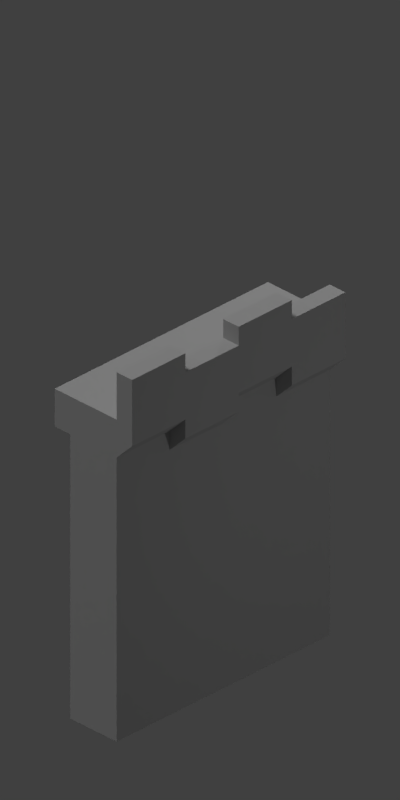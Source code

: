 # Source: castle_pieces.blend  (saved by Blender 2.79.0; exported with 4.5.12 LTS)
import bpy
from mathutils import Matrix  # noqa: F401  (used for matrix-valued properties, if any)

bpy.ops.wm.read_factory_settings(use_empty=True)
scene = bpy.context.scene
scene.name = 'Scene'

# ---- collections
col_collection_1 = bpy.data.collections.new('Collection 1'); scene.collection.children.link(col_collection_1)
col_collection_4 = bpy.data.collections.new('Collection 4'); scene.collection.children.link(col_collection_4)
col_collection_4.hide_render = True
col_collection_4.hide_viewport = True
col_collection_11 = bpy.data.collections.new('Collection 11'); scene.collection.children.link(col_collection_11)
col_collection_11.hide_render = True
col_collection_11.hide_viewport = True
col_collection_12 = bpy.data.collections.new('Collection 12'); scene.collection.children.link(col_collection_12)
col_collection_12.hide_render = True
col_collection_12.hide_viewport = True
col_collection_13 = bpy.data.collections.new('Collection 13'); scene.collection.children.link(col_collection_13)
col_collection_14 = bpy.data.collections.new('Collection 14'); scene.collection.children.link(col_collection_14)
col_collection_14.hide_render = True
col_collection_14.hide_viewport = True

# ---- materials (node trees are filled in below, after node groups)
mat_material = bpy.data.materials.new('Material')
mat_material.alpha_threshold = 0.0
mat_material.use_transparent_shadow = False
mat_material.preview_render_type = 'CUBE'
mat_material.diffuse_color = (0.4869, 0.4869, 0.4869, 1.0)
mat_material.roughness = 0.5
mat_material.specular_intensity = 1.0
mat_material.line_color = (0.0, 0.0, 0.0, 1.0)
mat_material_001 = bpy.data.materials.new('Material.001')
mat_material_001.alpha_threshold = 0.0
mat_material_001.use_transparent_shadow = False
mat_material_001.preview_render_type = 'CUBE'
mat_material_001.diffuse_color = (0.281, 0.1964, 0.06512, 1.0)
mat_material_001.roughness = 0.5
mat_material_001.line_color = (0.0, 0.0, 0.0, 1.0)

# ---- material node trees

# ---- world
world_world = bpy.data.worlds.new('World'); scene.world = world_world
world_world.color = (0.05088, 0.05088, 0.05088)
world_world.use_sun_shadow = False
world_world.sun_shadow_jitter_overblur = 0.0
world_world.cycles.sampling_method = 'MANUAL'

# ---- cameras
cam_camera_007 = bpy.data.cameras.new('Camera.007')
cam_camera_007.clip_end = 100.0
cam_camera_007.lens = 35.0
cam_camera_007.sensor_width = 32.0
cam_camera_007.sensor_height = 18.0
cam_camera_007.ortho_scale = 7.314
cam_camera_007.dof.focus_distance = 0.0
cam_camera_007.dof.aperture_fstop = 128.0
cam_camera_006 = bpy.data.cameras.new('Camera.006')
cam_camera_006.clip_end = 100.0
cam_camera_006.lens = 35.0
cam_camera_006.sensor_width = 32.0
cam_camera_006.sensor_height = 18.0
cam_camera_006.ortho_scale = 7.314
cam_camera_006.dof.focus_distance = 0.0
cam_camera_006.dof.aperture_fstop = 128.0
cam_camera_005 = bpy.data.cameras.new('Camera.005')
cam_camera_005.clip_end = 100.0
cam_camera_005.lens = 35.0
cam_camera_005.sensor_width = 32.0
cam_camera_005.sensor_height = 18.0
cam_camera_005.ortho_scale = 7.314
cam_camera_005.dof.focus_distance = 0.0
cam_camera_005.dof.aperture_fstop = 128.0
cam_camera_004 = bpy.data.cameras.new('Camera.004')
cam_camera_004.clip_end = 100.0
cam_camera_004.lens = 35.0
cam_camera_004.sensor_width = 32.0
cam_camera_004.sensor_height = 18.0
cam_camera_004.ortho_scale = 7.314
cam_camera_004.dof.focus_distance = 0.0
cam_camera_004.dof.aperture_fstop = 128.0
cam_camera_003 = bpy.data.cameras.new('Camera.003')
cam_camera_003.clip_end = 100.0
cam_camera_003.lens = 35.0
cam_camera_003.sensor_width = 32.0
cam_camera_003.sensor_height = 18.0
cam_camera_003.ortho_scale = 7.314
cam_camera_003.dof.focus_distance = 0.0
cam_camera_003.dof.aperture_fstop = 128.0
cam_camera_002 = bpy.data.cameras.new('Camera.002')
cam_camera_002.clip_end = 100.0
cam_camera_002.lens = 35.0
cam_camera_002.sensor_width = 32.0
cam_camera_002.sensor_height = 18.0
cam_camera_002.ortho_scale = 7.314
cam_camera_002.dof.focus_distance = 0.0
cam_camera_002.dof.aperture_fstop = 128.0
cam_camera_001 = bpy.data.cameras.new('Camera.001')
cam_camera_001.clip_end = 100.0
cam_camera_001.lens = 35.0
cam_camera_001.sensor_width = 32.0
cam_camera_001.sensor_height = 18.0
cam_camera_001.ortho_scale = 7.314
cam_camera_001.dof.focus_distance = 0.0
cam_camera_001.dof.aperture_fstop = 128.0
cam_camera = bpy.data.cameras.new('Camera')
cam_camera.type = 'ORTHO'
cam_camera.clip_end = 100.0
cam_camera.lens = 35.0
cam_camera.sensor_width = 32.0
cam_camera.sensor_height = 18.0
cam_camera.ortho_scale = 7.314
cam_camera.dof.focus_distance = 0.0
cam_camera.dof.aperture_fstop = 128.0

# ---- lights
light_sun = bpy.data.lights.new('Sun', 'SUN')
light_sun.transmission_factor = 0.0
light_sun.angle = 0.1993
light_sun.energy = 1.0
light_sun.shadow_buffer_clip_start = 0.5
light_sun.shadow_soft_size = 0.1
light_sun.shadow_cascade_max_distance = 1000.0
light_lamp_003 = bpy.data.lights.new('Lamp.003', 'POINT')
light_lamp_003.transmission_factor = 0.0
light_lamp_003.cutoff_distance = 30.0
light_lamp_003.energy = 100.0
light_lamp_003.shadow_buffer_clip_start = 1.001
light_lamp_003.shadow_soft_size = 0.1
light_lamp_003.shadow_maximum_resolution = 0.006
light_lamp_003.use_absolute_resolution = True
light_lamp_002 = bpy.data.lights.new('Lamp.002', 'POINT')
light_lamp_002.transmission_factor = 0.0
light_lamp_002.cutoff_distance = 30.0
light_lamp_002.energy = 100.0
light_lamp_002.shadow_buffer_clip_start = 1.001
light_lamp_002.shadow_soft_size = 0.1
light_lamp_002.shadow_maximum_resolution = 0.006
light_lamp_002.use_absolute_resolution = True
light_lamp_001 = bpy.data.lights.new('Lamp.001', 'POINT')
light_lamp_001.transmission_factor = 0.0
light_lamp_001.cutoff_distance = 30.0
light_lamp_001.energy = 100.0
light_lamp_001.shadow_buffer_clip_start = 1.001
light_lamp_001.shadow_soft_size = 0.1
light_lamp_001.shadow_maximum_resolution = 0.006
light_lamp_001.use_absolute_resolution = True
light_lamp = bpy.data.lights.new('Lamp', 'POINT')
light_lamp.transmission_factor = 0.0
light_lamp.cutoff_distance = 30.0
light_lamp.energy = 100.0
light_lamp.shadow_buffer_clip_start = 1.001
light_lamp.shadow_soft_size = 0.1
light_lamp.shadow_maximum_resolution = 0.006
light_lamp.use_absolute_resolution = True

# ---- meshes
me_cylinder_004 = bpy.data.meshes.new('Cylinder.004')
me_cylinder_004.from_pydata([(0.199, 0.9959, -0.01558), (0.199, 0.9959, 0.4156), (0.565, 0.8439, -0.01558), (0.565, 0.8439, 0.4156), (0.8449, 0.5635, -0.01558), (0.8449, 0.5635, 0.4156), (0.9962, 0.1973, -0.01558), (0.9962, 0.1973, 0.4156), (0.9959, -0.199, -0.01558), (0.9959, -0.199, 0.4156), (0.8439, -0.565, -0.01558), (0.8439, -0.565, 0.4156), (0.5635, -0.8449, -0.01558), (0.5635, -0.8449, 0.4156), (0.1973, -0.9962, -0.01558), (0.1973, -0.9962, 0.4156), (-0.199, -0.9959, -0.01558), (-0.199, -0.9959, 0.4156), (-0.565, -0.8439, -0.01558), (-0.565, -0.8439, 0.4156), (-0.8449, -0.5635, -0.01558), (-0.8449, -0.5635, 0.4156), (-0.9962, -0.1973, -0.01558), (-0.9962, -0.1973, 0.4156), (-0.9959, 0.199, -0.01558), (-0.9959, 0.199, 0.4156), (-0.8439, 0.565, -0.01558), (-0.8439, 0.565, 0.4156), (-0.5635, 0.8449, -0.01558), (-0.5635, 0.8449, 0.4156), (-0.1973, 0.9962, -0.01558), (-0.1973, 0.9962, 0.4156), (0.1393, 0.6971, 0.4156), (0.3955, 0.5908, 0.4156), (0.5914, 0.3944, 0.4156), (0.6974, 0.1381, 0.4156), (0.6971, -0.1393, 0.4156), (0.5908, -0.3955, 0.4156), (0.3944, -0.5914, 0.4156), (0.1381, -0.6974, 0.4156), (-0.1393, -0.6971, 0.4156), (-0.3955, -0.5908, 0.4156), (-0.5914, -0.3944, 0.4156), (-0.6974, -0.1381, 0.4156), (-0.6971, 0.1393, 0.4156), (-0.5908, 0.3955, 0.4156), (-0.3944, 0.5914, 0.4156), (-0.1381, 0.6974, 0.4156), (0.1393, 0.6971, 0.1348), (0.3955, 0.5908, 0.1348), (0.5914, 0.3944, 0.1348), (0.6974, 0.1381, 0.1348), (0.6971, -0.1393, 0.1348), (0.5908, -0.3955, 0.1348), (0.3944, -0.5914, 0.1348), (0.1381, -0.6974, 0.1348), (-0.1393, -0.6971, 0.1348), (-0.3955, -0.5908, 0.1348), (-0.5914, -0.3944, 0.1348), (-0.6974, -0.1381, 0.1348), (-0.6971, 0.1393, 0.1348), (-0.5908, 0.3955, 0.1348), (-0.3944, 0.5914, 0.1348), (-0.1381, 0.6974, 0.1348), (0.565, 0.8439, 0.4156), (0.199, 0.9959, 0.4156), (0.8449, 0.5635, 0.4156), (0.9962, 0.1973, 0.4156), (0.9959, -0.199, 0.4156), (0.8439, -0.565, 0.4156), (0.5635, -0.8449, 0.4156), (-0.9959, 0.199, 0.4156), (-0.9962, -0.1973, 0.4156), (-0.8439, 0.565, 0.4156), (-0.5635, 0.8449, 0.4156), (-0.1973, 0.9962, 0.4156), (0.3955, 0.5908, 0.4156), (0.1393, 0.6971, 0.4156), (0.5914, 0.3944, 0.4156), (0.6974, 0.1381, 0.4156), (0.6971, -0.1393, 0.4156), (0.5908, -0.3955, 0.4156), (0.3944, -0.5914, 0.4156), (-0.6971, 0.1393, 0.4156), (-0.6974, -0.1381, 0.4156), (-0.5908, 0.3955, 0.4156), (-0.3944, 0.5914, 0.4156), (-0.1381, 0.6974, 0.4156), (0.1973, -0.9962, 0.414), (0.5635, -0.8449, 0.414), (0.1381, -0.6974, 0.414), (0.3944, -0.5914, 0.414), (0.8449, 0.5635, 0.4173), (0.565, 0.8439, 0.4173), (0.9962, 0.1973, 0.4173), (0.9959, -0.199, 0.4173), (-0.5635, 0.8449, 0.4173), (-0.8439, 0.565, 0.4173), (-0.1973, 0.9962, 0.4173), (0.5914, 0.3944, 0.4173), (0.3955, 0.5908, 0.4173), (0.6974, 0.1381, 0.4173), (0.6971, -0.1393, 0.4173), (-0.3944, 0.5914, 0.4173), (-0.5908, 0.3955, 0.4173), (-0.1381, 0.6974, 0.4173)], [], [(0, 1, 3, 2), (2, 3, 5, 4), (4, 5, 7, 6), (6, 7, 9, 8), (8, 9, 11, 10), (10, 11, 13, 12), (12, 13, 15, 14), (14, 15, 17, 16), (16, 17, 19, 18), (18, 19, 21, 20), (20, 21, 23, 22), (22, 23, 25, 24), (24, 25, 27, 26), (26, 27, 29, 28), (9, 7, 67, 68), (28, 29, 31, 30), (30, 31, 1, 0), (44, 43, 59, 60), (23, 43, 84, 72), (17, 15, 39, 40), (46, 47, 87, 86), (1, 31, 75, 65), (13, 11, 69, 70), (23, 21, 42, 43), (45, 46, 86, 85), (37, 38, 82, 81), (19, 17, 40, 41), (27, 25, 71, 73), (3, 1, 65, 64), (38, 39, 90, 91), (38, 13, 70, 82), (44, 45, 85, 83), (21, 19, 41, 42), (37, 36, 52, 53), (45, 44, 60, 61), (38, 37, 53, 54), (46, 45, 61, 62), (39, 38, 54, 55), (47, 46, 62, 63), (40, 39, 55, 56), (33, 32, 48, 49), (32, 47, 63, 48), (41, 40, 56, 57), (34, 33, 49, 50), (42, 41, 57, 58), (35, 34, 50, 51), (43, 42, 58, 59), (36, 35, 51, 52), (67, 66, 92, 94), (75, 74, 96, 98), (73, 71, 83, 85), (64, 65, 77, 76), (70, 69, 81, 82), (65, 75, 87, 77), (66, 64, 93, 92), (87, 75, 98, 105), (74, 73, 97, 96), (71, 72, 84, 83), (69, 68, 80, 81), (32, 33, 76, 77), (47, 32, 77, 87), (29, 27, 73, 74), (33, 34, 78, 76), (5, 3, 64, 66), (25, 23, 72, 71), (34, 35, 79, 78), (35, 36, 80, 79), (11, 9, 68, 69), (31, 29, 74, 75), (43, 44, 83, 84), (36, 37, 81, 80), (7, 5, 66, 67), (88, 89, 91, 90), (39, 15, 88, 90), (15, 13, 89, 88), (13, 38, 91, 89), (98, 96, 103, 105), (94, 92, 99, 101), (95, 94, 101, 102), (96, 97, 104, 103), (92, 93, 100, 99), (68, 67, 94, 95), (80, 68, 95, 102), (85, 86, 103, 104), (76, 78, 99, 100), (73, 85, 104, 97), (86, 87, 105, 103), (78, 79, 101, 99), (79, 80, 102, 101), (64, 76, 100, 93)])
me_cylinder_004.use_remesh_preserve_volume = False
me_cylinder_004.use_remesh_preserve_attributes = False
me_cylinder_004.use_mirror_vertex_groups = False
me_cylinder_004.update()
me_cube_005 = bpy.data.meshes.new('Cube.005')
me_cube_005.from_pydata([(1.0, 0.3, 0.0), (1.0, -0.3, 0.0), (-1.0, -0.3, 0.0), (-1.0, 0.3, 0.0), (1.0, 0.3, 3.0), (1.0, -0.3, 3.0), (-1.0, -0.3, 3.0), (-1.0, 0.3, 3.0), (0.6, 0.3, 0.0), (-0.6, 0.3, 0.0), (0.6, -0.3, 0.0), (-0.6, -0.3, 0.0), (0.6, 0.3, 3.0), (-0.6, 0.3, 3.0), (0.6, -0.3, 3.0), (-0.6, -0.3, 3.0), (1.0, 0.3, 2.1), (1.0, -0.3, 2.1), (-1.0, -0.3, 2.1), (-1.0, 0.3, 2.1), (0.6, 0.3, 2.1), (-0.6, 0.3, 2.1), (0.6, -0.3, 2.1), (-0.6, -0.3, 2.1), (0.5, -0.21, 2.0), (0.5, 0.21, 2.0), (-0.5, -0.21, 2.0), (-0.5, 0.21, 2.0), (0.5, -0.21, 0.0), (-0.5, -0.21, 0.0), (0.5, 0.21, 0.0), (-0.5, 0.21, 0.0), (0.5, 0.39, 0.0), (0.6, 0.39, 0.0), (0.6, -0.39, 0.0), (0.5, -0.39, 0.0), (0.6, -0.39, 2.1), (-0.6, -0.39, 2.1), (-0.6, -0.39, 0.0), (0.6, 0.39, 2.1), (-0.6, 0.39, 0.0), (-0.6, 0.39, 2.1), (0.5, -0.39, 2.0), (-0.5, -0.39, 2.0), (-0.5, -0.39, 0.0), (0.5, 0.39, 2.0), (-0.5, 0.39, 0.0), (-0.5, 0.39, 2.0)], [], [(9, 11, 2, 3), (13, 7, 6, 15), (16, 4, 5, 17), (23, 15, 6, 18), (18, 6, 7, 19), (21, 9, 3, 19), (16, 0, 8, 20), (10, 22, 36, 34), (17, 5, 14, 22), (22, 14, 15, 23), (4, 12, 14, 5), (12, 13, 15, 14), (0, 1, 10, 8), (27, 31, 46, 47), (8, 10, 28, 30), (1, 17, 22, 10), (12, 20, 21, 13), (4, 16, 20, 12), (13, 21, 19, 7), (2, 18, 19, 3), (11, 23, 18, 2), (0, 16, 17, 1), (25, 30, 28, 24), (25, 24, 26, 27), (27, 26, 29, 31), (22, 23, 37, 36), (11, 9, 31, 29), (11, 29, 44, 38), (30, 25, 45, 32), (8, 30, 32, 33), (34, 36, 42, 35), (40, 41, 47, 46), (41, 39, 45, 47), (36, 37, 43, 42), (37, 38, 44, 43), (39, 33, 32, 45), (28, 10, 34, 35), (26, 24, 42, 43), (23, 11, 38, 37), (21, 20, 39, 41), (25, 27, 47, 45), (24, 28, 35, 42), (20, 8, 33, 39), (29, 26, 43, 44), (31, 9, 40, 46), (9, 21, 41, 40)])
me_cube_005.materials.append(mat_material)
me_cube_005.use_remesh_preserve_volume = False
me_cube_005.use_remesh_preserve_attributes = False
me_cube_005.use_mirror_vertex_groups = False
me_cube_005.update()
me_cube_006 = bpy.data.meshes.new('Cube.006')
me_cube_006.from_pydata([(0.5, -0.126, 2.0), (0.5, 0.126, 2.0), (-0.5, -0.126, 2.0), (-0.5, 0.126, 2.0), (0.5, -0.126, 0.0), (-0.5, -0.126, 0.0), (0.5, 0.126, 0.0), (-0.5, 0.126, 0.0)], [], [(1, 0, 4, 6), (1, 3, 2, 0), (3, 7, 5, 2), (6, 4, 5, 7), (4, 0, 2, 5), (1, 6, 7, 3)])
me_cube_006.materials.append(mat_material_001)
me_cube_006.use_remesh_preserve_volume = False
me_cube_006.use_remesh_preserve_attributes = False
me_cube_006.use_mirror_vertex_groups = False
me_cube_006.update()
me_cube_004 = bpy.data.meshes.new('Cube.004')
me_cube_004.from_pydata([(-1.0, -0.5, 0.2), (-1.0, -0.5, 0.4), (-1.0, 0.5, 0.0), (-1.0, 0.5, 0.4), (1.0, -0.5, 0.2), (1.0, -0.5, 0.4), (1.0, 0.5, 0.0), (1.0, 0.5, 0.4), (-1.0, -0.3, 0.0), (-1.0, -0.3, 0.4), (1.0, -0.3, 0.0), (1.0, -0.3, 0.4), (-1.0, -0.5, 0.7), (1.0, -0.5, 0.7), (-1.0, -0.3, 0.7), (1.0, -0.3, 0.7), (0.5, 0.5, 0.0), (0.0, 0.5, 0.0), (-0.5, 0.5, 0.0), (-0.5, 0.5, 0.4), (0.0, 0.5, 0.4), (0.5, 0.5, 0.4), (-0.5, -0.5, 0.2), (0.0, -0.5, 0.2), (0.5, -0.5, 0.2), (0.5, -0.5, 0.4), (0.0, -0.5, 0.4), (-0.5, -0.5, 0.4), (-0.5, -0.3, 0.4), (0.0, -0.3, 0.4), (0.5, -0.3, 0.4), (0.5, -0.3, 0.0), (0.0, -0.3, 0.0), (-0.5, -0.3, 0.0), (0.5, -0.5, 0.7), (0.0, -0.5, 0.7), (-0.5, -0.5, 0.7), (-0.5, -0.3, 0.7), (0.0, -0.3, 0.7), (0.5, -0.3, 0.7), (-0.5, -0.5, 0.9), (-1.0, -0.5, 0.9), (-1.0, -0.3, 0.9), (0.5, -0.5, 0.9), (0.0, -0.5, 0.9), (-0.5, -0.3, 0.9), (0.0, -0.3, 0.9), (0.5, -0.3, 0.9), (0.5, -0.5, 0.0), (1.0, -0.5, 0.0), (1.0, -0.3, -0.2), (-0.5, -0.5, 0.0), (0.0, -0.5, 0.0), (0.5, -0.3, -0.2), (0.0, -0.3, -0.2), (-0.5, -0.3, -0.2)], [], [(8, 9, 3, 2), (16, 21, 7, 6), (10, 11, 5, 4), (22, 27, 1, 0), (10, 4, 49, 50), (25, 5, 13, 34), (19, 3, 9, 28), (16, 6, 10, 31), (6, 7, 11, 10), (0, 1, 9, 8), (14, 12, 41, 42), (28, 9, 14, 37), (5, 11, 15, 13), (9, 1, 12, 14), (11, 30, 39, 15), (30, 29, 38, 39), (29, 28, 37, 38), (15, 39, 34, 13), (34, 39, 47, 43), (38, 37, 36, 35), (2, 18, 33, 8), (18, 17, 32, 33), (17, 16, 31, 32), (7, 21, 30, 11), (21, 20, 29, 30), (20, 19, 28, 29), (1, 27, 36, 12), (27, 26, 35, 36), (26, 25, 34, 35), (8, 33, 22, 0), (24, 31, 53, 48), (32, 31, 24, 23), (4, 5, 25, 24), (24, 25, 26, 23), (23, 26, 27, 22), (2, 3, 19, 18), (18, 19, 20, 17), (17, 20, 21, 16), (45, 42, 41, 40), (47, 46, 44, 43), (39, 38, 46, 47), (37, 14, 42, 45), (35, 34, 43, 44), (38, 35, 44, 46), (12, 36, 40, 41), (36, 37, 45, 40), (53, 50, 49, 48), (55, 54, 52, 51), (22, 33, 55, 51), (33, 32, 54, 55), (4, 24, 48, 49), (31, 10, 50, 53), (32, 23, 52, 54), (23, 22, 51, 52)])
me_cube_004.materials.append(mat_material)
me_cube_004.use_remesh_preserve_volume = False
me_cube_004.use_remesh_preserve_attributes = False
me_cube_004.use_mirror_vertex_groups = False
me_cube_004.update()
me_cube_003 = bpy.data.meshes.new('Cube.003')
me_cube_003.from_pydata([(-1.0, -1.0, 0.0), (-1.3, -1.3, 0.5), (-1.0, 1.0, 0.0), (-1.3, 1.3, 0.5), (1.0, -1.0, 0.0), (1.3, -1.3, 0.5), (1.0, 1.0, 0.0), (1.3, 1.3, 0.5), (-1.3, -1.3, 1.1), (-1.3, 1.3, 1.1), (1.3, 1.3, 1.1), (1.3, -1.3, 1.1), (-1.04, -1.04, 1.1), (-1.04, 1.04, 1.1), (1.04, 1.04, 1.1), (1.04, -1.04, 1.1), (-1.0, 0.5, 0.0), (-1.0, 0.0, 0.0), (-1.0, -0.5, 0.0), (-1.3, -0.65, 0.5), (-1.3, 0.0, 0.5), (-1.3, 0.65, 0.5), (1.0, -0.5, 0.0), (1.0, 0.0, 0.0), (1.0, 0.5, 0.0), (1.3, 0.65, 0.5), (1.3, 0.0, 0.5), (1.3, -0.65, 0.5), (-1.3, -0.65, 1.1), (-1.3, 0.0, 1.1), (-1.3, 0.65, 1.1), (1.3, 0.65, 1.1), (1.3, 0.0, 1.1), (1.3, -0.65, 1.1), (-1.04, -0.52, 1.1), (-1.04, 5.96e-08, 1.1), (-1.04, 0.52, 1.1), (1.04, 0.52, 1.1), (1.04, -5.96e-08, 1.1), (1.04, -0.52, 1.1), (0.5, 1.0, 0.0), (0.0, 1.0, 0.0), (-0.5, 1.0, 0.0), (-0.65, 1.3, 0.5), (0.0, 1.3, 0.5), (0.65, 1.3, 0.5), (-0.5, -1.0, 0.0), (0.0, -1.0, 0.0), (0.5, -1.0, 0.0), (0.65, -1.3, 0.5), (0.0, -1.3, 0.5), (-0.65, -1.3, 0.5), (-0.65, 1.3, 1.1), (0.0, 1.3, 1.1), (0.65, 1.3, 1.1), (0.65, -1.3, 1.1), (0.0, -1.3, 1.1), (-0.65, -1.3, 1.1), (-0.52, 1.04, 1.1), (5.96e-08, 1.04, 1.1), (0.52, 1.04, 1.1), (0.52, -1.04, 1.1), (-5.96e-08, -1.04, 1.1), (-0.52, -1.04, 1.1), (1.3, -0.65, 0.2), (1.0, 1.0, -0.3), (1.3, 1.3, 0.2), (0.65, 1.3, 0.2), (-1.0, 1.0, -0.3), (-1.3, 1.3, 0.2), (-1.3, 0.65, 0.2), (-1.3, -1.3, 0.2), (-1.0, -1.0, -0.3), (0.5, 0.5, 0.0), (0.0, 0.5, 0.0), (-0.5, 0.5, 0.0), (0.5, 0.0, 0.0), (0.0, 0.0, 0.0), (-0.5, 0.0, 0.0), (0.5, -0.5, 0.0), (0.0, -0.5, 0.0), (-0.5, -0.5, 0.0), (-1.3, 0.65, 1.5), (-1.3, 1.3, 1.5), (0.65, 1.3, 1.5), (1.3, 1.3, 1.5), (1.3, -0.65, 1.5), (1.3, -1.3, 1.5), (-0.65, -1.3, 1.5), (-1.3, -1.3, 1.5), (-1.04, 0.52, 1.5), (-1.04, 1.04, 1.5), (0.52, 1.04, 1.5), (1.04, 1.04, 1.5), (1.04, -0.52, 1.5), (1.04, -1.04, 1.5), (-0.52, -1.04, 1.5), (-1.04, -1.04, 1.5), (-1.3, -0.65, 1.5), (1.3, 0.65, 1.5), (-1.04, -0.52, 1.5), (1.04, 0.52, 1.5), (-0.65, 1.3, 1.5), (0.65, -1.3, 1.5), (-0.52, 1.04, 1.5), (0.52, -1.04, 1.5), (-1.04, 0.52, 0.6), (-1.04, 1.04, 0.6), (0.52, 1.04, 0.6), (1.04, 1.04, 0.6), (1.04, -0.52, 0.6), (1.04, -1.04, 0.6), (-0.52, -1.04, 0.6), (-1.04, -1.04, 0.6), (-1.04, -0.52, 0.6), (-1.04, 5.96e-08, 0.6), (1.04, 0.52, 0.6), (1.04, -5.96e-08, 0.6), (0.52, 0.52, 0.6), (0.52, -2.98e-08, 0.6), (0.52, -0.52, 0.6), (-0.52, 1.04, 0.6), (5.96e-08, 1.04, 0.6), (0.52, -1.04, 0.6), (-5.96e-08, -1.04, 0.6), (-0.52, 0.52, 0.6), (5.96e-08, 0.52, 0.6), (-0.52, 2.98e-08, 0.6), (5.96e-08, 0.0, 0.6), (-0.52, -0.52, 0.6), (5.96e-08, -0.52, 0.6), (1.3, -1.3, 0.2), (1.0, -1.0, -0.3), (-0.65, -1.3, 0.2), (-1.0, 0.5, -0.3), (-1.0, 0.0, -0.3), (-1.0, -0.5, -0.3), (-1.3, -0.65, 0.2), (-1.3, 0.0, 0.2), (1.0, -0.5, -0.3), (1.0, 0.0, -0.3), (1.0, 0.5, -0.3), (1.3, 0.65, 0.2), (1.3, 0.0, 0.2), (0.5, 1.0, -0.3), (0.0, 1.0, -0.3), (-0.5, 1.0, -0.3), (-0.65, 1.3, 0.2), (0.0, 1.3, 0.2), (-0.5, -1.0, -0.3), (0.0, -1.0, -0.3), (0.5, -1.0, -0.3), (0.65, -1.3, 0.2), (0.0, -1.3, 0.2)], [], [(44, 41, 145, 148), (42, 43, 147, 146), (23, 24, 141, 140), (5, 4, 132, 131), (79, 22, 4, 48), (25, 7, 10, 31), (30, 36, 90, 82), (19, 1, 8, 28), (49, 5, 11, 55), (43, 3, 9, 52), (39, 38, 117, 110), (12, 34, 100, 97), (63, 12, 97, 96), (15, 61, 105, 95), (61, 55, 103, 105), (33, 32, 38, 39), (32, 31, 37, 38), (14, 60, 108, 109), (59, 58, 121, 122), (38, 37, 116, 117), (3, 21, 30, 9), (21, 20, 29, 30), (20, 19, 28, 29), (33, 39, 94, 86), (30, 29, 35, 36), (29, 28, 34, 35), (5, 27, 33, 11), (27, 26, 32, 33), (26, 25, 31, 32), (40, 6, 24, 73), (73, 24, 23, 76), (76, 23, 22, 79), (6, 7, 25, 24), (6, 40, 144, 65), (23, 26, 27, 22), (0, 1, 19, 18), (46, 51, 133, 149), (17, 20, 21, 16), (17, 78, 81, 18), (78, 77, 80, 81), (77, 76, 79, 80), (16, 75, 78, 17), (75, 74, 77, 78), (74, 73, 76, 77), (2, 42, 75, 16), (42, 41, 74, 75), (41, 40, 73, 74), (58, 13, 107, 121), (13, 36, 106, 107), (37, 14, 109, 116), (36, 35, 115, 106), (63, 62, 124, 112), (35, 34, 114, 115), (62, 61, 123, 124), (34, 12, 113, 114), (12, 63, 112, 113), (8, 57, 88, 89), (54, 53, 59, 60), (53, 52, 58, 59), (39, 15, 95, 94), (57, 56, 62, 63), (56, 55, 61, 62), (61, 15, 111, 123), (60, 59, 122, 108), (15, 39, 110, 111), (7, 45, 54, 10), (45, 44, 53, 54), (44, 43, 52, 53), (1, 51, 57, 8), (51, 50, 56, 57), (50, 49, 55, 56), (18, 81, 46, 0), (81, 80, 47, 46), (80, 79, 48, 47), (4, 5, 49, 48), (27, 5, 131, 64), (47, 50, 51, 46), (2, 3, 43, 42), (16, 21, 70, 134), (41, 44, 45, 40), (98, 89, 97, 100), (103, 87, 95, 105), (102, 83, 91, 104), (99, 85, 93, 101), (87, 86, 94, 95), (83, 82, 90, 91), (85, 84, 92, 93), (89, 88, 96, 97), (55, 11, 87, 103), (37, 31, 99, 101), (54, 60, 92, 84), (28, 8, 89, 98), (34, 28, 98, 100), (9, 30, 82, 83), (14, 37, 101, 93), (58, 52, 102, 104), (13, 58, 104, 91), (36, 13, 91, 90), (10, 54, 84, 85), (57, 63, 96, 88), (31, 10, 85, 99), (60, 14, 93, 92), (52, 9, 83, 102), (11, 33, 86, 87), (129, 114, 113, 112), (121, 107, 106, 125), (125, 106, 115, 127), (127, 115, 114, 129), (117, 119, 120, 110), (119, 128, 130, 120), (128, 127, 129, 130), (116, 118, 119, 117), (118, 126, 128, 119), (126, 125, 127, 128), (109, 108, 118, 116), (108, 122, 126, 118), (122, 121, 125, 126), (110, 120, 123, 111), (120, 130, 124, 123), (130, 129, 112, 124), (134, 70, 69, 68), (144, 67, 66, 65), (139, 64, 131, 132), (149, 133, 71, 72), (141, 142, 143, 140), (136, 137, 138, 135), (151, 152, 153, 150), (146, 147, 148, 145), (41, 42, 146, 145), (51, 1, 71, 133), (25, 26, 143, 142), (40, 45, 67, 144), (43, 44, 148, 147), (1, 0, 72, 71), (2, 16, 134, 68), (0, 46, 149, 72), (21, 3, 69, 70), (24, 25, 142, 141), (3, 2, 68, 69), (17, 18, 136, 135), (47, 48, 151, 150), (26, 23, 140, 143), (22, 27, 64, 139), (45, 7, 66, 67), (19, 20, 138, 137), (49, 50, 153, 152), (18, 19, 137, 136), (7, 6, 65, 66), (48, 49, 152, 151), (20, 17, 135, 138), (4, 22, 139, 132), (50, 47, 150, 153)])
me_cube_003.use_remesh_preserve_volume = False
me_cube_003.use_remesh_preserve_attributes = False
me_cube_003.use_mirror_vertex_groups = False
me_cube_003.update()
me_cube_002 = bpy.data.meshes.new('Cube.002')
me_cube_002.from_pydata([(-1.0, -1.0, 0.0), (-1.0, -1.0, 4.0), (-1.0, 1.0, 0.0), (-1.0, 1.0, 4.0), (1.0, -1.0, 0.0), (1.0, -1.0, 4.0), (1.0, 1.0, 0.0), (1.0, 1.0, 4.0)], [], [(0, 1, 3, 2), (2, 3, 7, 6), (6, 7, 5, 4), (4, 5, 1, 0), (2, 6, 4, 0), (7, 3, 1, 5)])
me_cube_002.use_remesh_preserve_volume = False
me_cube_002.use_remesh_preserve_attributes = False
me_cube_002.use_mirror_vertex_groups = False
me_cube_002.update()
me_cube_011 = bpy.data.meshes.new('Cube.011')
me_cube_011.from_pydata([(1.0, 0.3, 0.0), (1.0, -0.3, 0.0), (-1.0, -0.3, 0.0), (-1.0, 0.3, 0.0), (1.0, 0.3, 0.2), (1.0, -0.3, 0.2), (-1.0, -0.3, 0.2), (-1.0, 0.3, 0.2)], [], [(0, 1, 2, 3), (4, 7, 6, 5), (0, 4, 5, 1), (1, 5, 6, 2), (2, 6, 7, 3), (4, 0, 3, 7)])
me_cube_011.materials.append(mat_material)
me_cube_011.use_remesh_preserve_volume = False
me_cube_011.use_remesh_preserve_attributes = False
me_cube_011.use_mirror_vertex_groups = False
me_cube_011.update()
me_cube_010 = bpy.data.meshes.new('Cube.010')
me_cube_010.from_pydata([(1.0, 0.3, 0.0), (1.0, -0.3, 0.0), (-1.0, -0.3, 0.0), (-1.0, 0.3, 0.0), (1.0, 0.3, 1.6), (1.0, -0.3, 1.6), (-1.0, -0.3, 1.6), (-1.0, 0.3, 1.6), (0.6, 0.3, 0.0), (0.2, 0.3, 0.0), (-0.2, 0.3, 0.0), (-0.6, 0.3, 0.0), (0.6, -0.3, 0.0), (0.2, -0.3, 0.0), (-0.2, -0.3, 0.0), (-0.6, -0.3, 0.0), (0.6, 0.3, 1.6), (0.2, 0.3, 1.6), (-0.2, 0.3, 1.6), (-0.6, 0.3, 1.6), (0.6, -0.3, 1.6), (0.2, -0.3, 1.6), (-0.2, -0.3, 1.6), (-0.6, -0.3, 1.6), (1.0, 0.18, 0.0), (1.0, 0.06, 0.0), (1.0, -0.06, 0.0), (1.0, -0.18, 0.0), (-1.0, -0.18, 0.0), (-1.0, -0.06, 0.0), (-1.0, 0.06, 0.0), (-1.0, 0.18, 0.0), (1.0, 0.18, 1.6), (1.0, 0.06, 1.6), (1.0, -0.06, 1.6), (1.0, -0.18, 1.6), (-1.0, -0.18, 1.6), (-1.0, -0.06, 1.6), (-1.0, 0.06, 1.6), (-1.0, 0.18, 1.6), (0.6, 0.18, 1.6), (0.6, 0.06, 1.6), (0.6, -0.06, 1.6), (0.6, -0.18, 1.6), (0.2, 0.18, 1.6), (0.2, 0.06, 1.6), (0.2, -0.06, 1.6), (0.2, -0.18, 1.6), (-0.2, 0.18, 1.6), (-0.2, 0.06, 1.6), (-0.2, -0.06, 1.6), (-0.2, -0.18, 1.6), (-0.6, 0.18, 1.6), (-0.6, 0.06, 1.6), (-0.6, -0.06, 1.6), (-0.6, -0.18, 1.6), (0.6, -0.18, 0.0), (0.6, -0.06, 0.0), (0.6, 0.06, 0.0), (0.6, 0.18, 0.0), (0.2, -0.18, 0.0), (0.2, -0.06, 0.0), (0.2, 0.06, 0.0), (0.2, 0.18, 0.0), (-0.2, -0.18, 0.0), (-0.2, -0.06, 0.0), (-0.2, 0.06, 0.0), (-0.2, 0.18, 0.0), (-0.6, -0.18, 0.0), (-0.6, -0.06, 0.0), (-0.6, 0.06, 0.0), (-0.6, 0.18, 0.0), (1.0, -0.18, 1.9), (1.0, -0.3, 1.9), (-0.6, 0.3, 1.9), (-1.0, 0.3, 1.9), (-0.6, -0.3, 1.9), (-1.0, -0.3, 1.9), (-1.0, 0.18, 1.9), (1.0, 0.3, 1.9), (0.6, 0.3, 1.9), (0.2, 0.3, 1.9), (-0.2, 0.3, 1.9), (0.6, -0.3, 1.9), (0.2, -0.3, 1.9), (-0.2, -0.3, 1.9), (0.6, -0.18, 1.9), (0.2, -0.18, 1.9), (-0.2, -0.18, 1.9), (-0.6, -0.18, 1.9), (1.0, 0.18, 1.9), (1.0, 0.06, 1.9), (1.0, -0.06, 1.9), (-1.0, -0.18, 1.9), (-1.0, -0.06, 1.9), (-1.0, 0.06, 1.9), (0.6, 0.18, 1.9), (0.6, 0.06, 1.9), (0.6, -0.06, 1.9), (0.2, 0.18, 1.9), (0.2, 0.06, 1.9), (0.2, -0.06, 1.9), (-0.2, 0.18, 1.9), (-0.2, 0.06, 1.9), (-0.2, -0.06, 1.9), (-0.6, 0.18, 1.9), (-0.6, 0.06, 1.9), (-0.6, -0.06, 1.9), (-1.0, -0.18, 1.8), (-1.0, -0.06, 1.8), (-1.0, 0.06, 1.8), (-1.0, 0.18, 1.8), (0.6, 0.18, 1.8), (0.6, 0.06, 1.8), (0.6, -0.06, 1.8), (0.6, -0.18, 1.8), (0.2, 0.18, 1.8), (0.2, 0.06, 1.8), (0.2, -0.06, 1.8), (0.2, -0.18, 1.8), (-0.2, 0.18, 1.8), (-0.2, 0.06, 1.8), (-0.2, -0.06, 1.8), (-0.2, -0.18, 1.8), (-0.6, 0.18, 1.8), (-0.6, 0.06, 1.8), (-0.6, -0.06, 1.8), (-0.6, -0.18, 1.8)], [], [(68, 15, 2, 28), (7, 39, 78, 75), (27, 35, 5, 1), (15, 23, 6, 2), (31, 39, 7, 3), (19, 11, 3, 7), (4, 0, 8, 16), (16, 8, 9, 17), (17, 9, 10, 18), (18, 10, 11, 19), (1, 5, 20, 12), (12, 20, 21, 13), (13, 21, 22, 14), (14, 22, 23, 15), (20, 5, 73, 83), (43, 47, 21, 20), (44, 17, 81, 99), (51, 55, 23, 22), (27, 1, 12, 56), (56, 12, 13, 60), (60, 13, 14, 64), (64, 14, 15, 68), (10, 67, 71, 11), (67, 66, 70, 71), (66, 65, 69, 70), (65, 64, 68, 69), (9, 63, 67, 10), (63, 62, 66, 67), (62, 61, 65, 66), (61, 60, 64, 65), (8, 59, 63, 9), (59, 58, 62, 63), (58, 57, 61, 62), (57, 56, 60, 61), (0, 24, 59, 8), (24, 25, 58, 59), (25, 26, 57, 58), (26, 27, 56, 57), (18, 19, 52, 48), (38, 53, 125, 110), (49, 53, 54, 50), (42, 46, 118, 114), (21, 47, 87, 84), (44, 48, 49, 45), (6, 23, 76, 77), (46, 50, 51, 47), (16, 17, 44, 40), (50, 54, 126, 122), (41, 45, 46, 42), (52, 39, 111, 124), (43, 20, 83, 86), (32, 40, 41, 33), (19, 7, 75, 74), (34, 42, 43, 35), (2, 6, 36, 28), (28, 36, 37, 29), (29, 37, 38, 30), (30, 38, 39, 31), (0, 4, 32, 24), (24, 32, 33, 25), (25, 33, 34, 26), (26, 34, 35, 27), (17, 18, 82, 81), (45, 41, 113, 117), (41, 42, 98, 97), (44, 45, 117, 116), (11, 71, 31, 3), (71, 70, 30, 31), (70, 69, 29, 30), (69, 68, 28, 29), (89, 93, 77, 76), (72, 86, 83, 73), (87, 88, 85, 84), (81, 82, 102, 99), (100, 103, 104, 101), (79, 80, 96, 90), (91, 97, 98, 92), (74, 75, 78, 105), (106, 95, 94, 107), (51, 22, 85, 88), (39, 52, 105, 78), (32, 4, 79, 90), (23, 55, 89, 76), (53, 38, 95, 106), (46, 45, 100, 101), (22, 21, 84, 85), (40, 32, 90, 96), (37, 54, 107, 94), (33, 41, 97, 91), (34, 33, 91, 92), (55, 36, 93, 89), (18, 48, 102, 82), (42, 34, 92, 98), (35, 43, 86, 72), (36, 6, 77, 93), (49, 50, 104, 103), (38, 37, 94, 95), (48, 44, 99, 102), (52, 19, 74, 105), (45, 49, 103, 100), (16, 40, 96, 80), (4, 16, 80, 79), (50, 46, 101, 104), (54, 53, 106, 107), (47, 51, 88, 87), (5, 35, 72, 73), (120, 124, 125, 121), (122, 126, 127, 123), (112, 116, 117, 113), (114, 118, 119, 115), (124, 111, 110, 125), (126, 109, 108, 127), (39, 38, 110, 111), (55, 51, 123, 127), (46, 47, 119, 118), (47, 43, 115, 119), (54, 37, 109, 126), (36, 55, 127, 108), (41, 40, 112, 113), (49, 48, 120, 121), (43, 42, 114, 115), (51, 50, 122, 123), (48, 52, 124, 120), (40, 44, 116, 112), (37, 36, 108, 109), (53, 49, 121, 125)])
me_cube_010.materials.append(mat_material)
me_cube_010.use_remesh_preserve_volume = False
me_cube_010.use_remesh_preserve_attributes = False
me_cube_010.use_mirror_vertex_groups = False
me_cube_010.update()
me_cube_009 = bpy.data.meshes.new('Cube.009')
me_cube_009.from_pydata([(1.0, 0.3, 0.0), (1.0, -0.3, 0.0), (-1.0, -0.3, 0.0), (-1.0, 0.3, 0.0), (1.0, 0.3, 2.7), (1.0, -0.3, 2.7), (-1.0, -0.3, 2.7), (-1.0, 0.3, 2.7), (0.6, 0.3, 0.0), (0.2, 0.3, 0.0), (-0.2, 0.3, 0.0), (-0.6, 0.3, 0.0), (0.6, -0.3, 0.0), (0.2, -0.3, 0.0), (-0.2, -0.3, 0.0), (-0.6, -0.3, 0.0), (0.6, 0.3, 2.7), (0.2, 0.3, 2.7), (-0.2, 0.3, 2.7), (-0.6, 0.3, 2.7), (0.6, -0.3, 2.7), (0.2, -0.3, 2.7), (-0.2, -0.3, 2.7), (-0.6, -0.3, 2.7), (1.0, 0.18, 0.0), (1.0, 0.06, 0.0), (1.0, -0.06, 0.0), (1.0, -0.18, 0.0), (-1.0, -0.18, 0.0), (-1.0, -0.06, 0.0), (-1.0, 0.06, 0.0), (-1.0, 0.18, 0.0), (1.0, 0.18, 2.7), (1.0, 0.06, 2.7), (1.0, -0.06, 2.7), (1.0, -0.18, 2.7), (-1.0, -0.18, 2.7), (-1.0, -0.06, 2.7), (-1.0, 0.06, 2.7), (-1.0, 0.18, 2.7), (0.6, 0.18, 2.7), (0.6, 0.06, 2.7), (0.6, -0.06, 2.7), (0.6, -0.18, 2.7), (0.2, 0.18, 2.7), (0.2, 0.06, 2.7), (0.2, -0.06, 2.7), (0.2, -0.18, 2.7), (-0.2, 0.18, 2.7), (-0.2, 0.06, 2.7), (-0.2, -0.06, 2.7), (-0.2, -0.18, 2.7), (-0.6, 0.18, 2.7), (-0.6, 0.06, 2.7), (-0.6, -0.06, 2.7), (-0.6, -0.18, 2.7), (0.6, -0.18, 0.0), (0.6, -0.06, 0.0), (0.6, 0.06, 0.0), (0.6, 0.18, 0.0), (0.2, -0.18, 0.0), (0.2, -0.06, 0.0), (0.2, 0.06, 0.0), (0.2, 0.18, 0.0), (-0.2, -0.18, 0.0), (-0.2, -0.06, 0.0), (-0.2, 0.06, 0.0), (-0.2, 0.18, 0.0), (-0.6, -0.18, 0.0), (-0.6, -0.06, 0.0), (-0.6, 0.06, 0.0), (-0.6, 0.18, 0.0), (1.0, -0.18, 3.0), (1.0, -0.3, 3.0), (-0.6, 0.3, 3.0), (-1.0, 0.3, 3.0), (-0.6, -0.3, 3.0), (-1.0, -0.3, 3.0), (-1.0, 0.18, 3.0), (1.0, 0.3, 3.0), (0.6, 0.3, 3.0), (0.2, 0.3, 3.0), (-0.2, 0.3, 3.0), (0.6, -0.3, 3.0), (0.2, -0.3, 3.0), (-0.2, -0.3, 3.0), (0.6, -0.18, 3.0), (0.2, -0.18, 3.0), (-0.2, -0.18, 3.0), (-0.6, -0.18, 3.0), (1.0, 0.18, 3.0), (1.0, 0.06, 3.0), (1.0, -0.06, 3.0), (-1.0, -0.18, 3.0), (-1.0, -0.06, 3.0), (-1.0, 0.06, 3.0), (0.6, 0.18, 3.0), (0.6, 0.06, 3.0), (0.6, -0.06, 3.0), (0.2, 0.18, 3.0), (0.2, 0.06, 3.0), (0.2, -0.06, 3.0), (-0.2, 0.18, 3.0), (-0.2, 0.06, 3.0), (-0.2, -0.06, 3.0), (-0.6, 0.18, 3.0), (-0.6, 0.06, 3.0), (-0.6, -0.06, 3.0), (-1.0, -0.18, 2.9), (-1.0, -0.06, 2.9), (-1.0, 0.06, 2.9), (-1.0, 0.18, 2.9), (0.6, 0.18, 2.9), (0.6, 0.06, 2.9), (0.6, -0.06, 2.9), (0.6, -0.18, 2.9), (0.2, 0.18, 2.9), (0.2, 0.06, 2.9), (0.2, -0.06, 2.9), (0.2, -0.18, 2.9), (-0.2, 0.18, 2.9), (-0.2, 0.06, 2.9), (-0.2, -0.06, 2.9), (-0.2, -0.18, 2.9), (-0.6, 0.18, 2.9), (-0.6, 0.06, 2.9), (-0.6, -0.06, 2.9), (-0.6, -0.18, 2.9)], [], [(68, 15, 2, 28), (7, 39, 78, 75), (27, 35, 5, 1), (15, 23, 6, 2), (31, 39, 7, 3), (19, 11, 3, 7), (4, 0, 8, 16), (16, 8, 9, 17), (17, 9, 10, 18), (18, 10, 11, 19), (1, 5, 20, 12), (12, 20, 21, 13), (13, 21, 22, 14), (14, 22, 23, 15), (20, 5, 73, 83), (43, 47, 21, 20), (44, 17, 81, 99), (51, 55, 23, 22), (27, 1, 12, 56), (56, 12, 13, 60), (60, 13, 14, 64), (64, 14, 15, 68), (10, 67, 71, 11), (67, 66, 70, 71), (66, 65, 69, 70), (65, 64, 68, 69), (9, 63, 67, 10), (63, 62, 66, 67), (62, 61, 65, 66), (61, 60, 64, 65), (8, 59, 63, 9), (59, 58, 62, 63), (58, 57, 61, 62), (57, 56, 60, 61), (0, 24, 59, 8), (24, 25, 58, 59), (25, 26, 57, 58), (26, 27, 56, 57), (18, 19, 52, 48), (38, 53, 125, 110), (49, 53, 54, 50), (42, 46, 118, 114), (21, 47, 87, 84), (44, 48, 49, 45), (6, 23, 76, 77), (46, 50, 51, 47), (16, 17, 44, 40), (50, 54, 126, 122), (41, 45, 46, 42), (52, 39, 111, 124), (43, 20, 83, 86), (32, 40, 41, 33), (19, 7, 75, 74), (34, 42, 43, 35), (2, 6, 36, 28), (28, 36, 37, 29), (29, 37, 38, 30), (30, 38, 39, 31), (0, 4, 32, 24), (24, 32, 33, 25), (25, 33, 34, 26), (26, 34, 35, 27), (17, 18, 82, 81), (45, 41, 113, 117), (41, 42, 98, 97), (44, 45, 117, 116), (11, 71, 31, 3), (71, 70, 30, 31), (70, 69, 29, 30), (69, 68, 28, 29), (89, 93, 77, 76), (72, 86, 83, 73), (87, 88, 85, 84), (81, 82, 102, 99), (100, 103, 104, 101), (79, 80, 96, 90), (91, 97, 98, 92), (74, 75, 78, 105), (106, 95, 94, 107), (51, 22, 85, 88), (39, 52, 105, 78), (32, 4, 79, 90), (23, 55, 89, 76), (53, 38, 95, 106), (46, 45, 100, 101), (22, 21, 84, 85), (40, 32, 90, 96), (37, 54, 107, 94), (33, 41, 97, 91), (34, 33, 91, 92), (55, 36, 93, 89), (18, 48, 102, 82), (42, 34, 92, 98), (35, 43, 86, 72), (36, 6, 77, 93), (49, 50, 104, 103), (38, 37, 94, 95), (48, 44, 99, 102), (52, 19, 74, 105), (45, 49, 103, 100), (16, 40, 96, 80), (4, 16, 80, 79), (50, 46, 101, 104), (54, 53, 106, 107), (47, 51, 88, 87), (5, 35, 72, 73), (120, 124, 125, 121), (122, 126, 127, 123), (112, 116, 117, 113), (114, 118, 119, 115), (124, 111, 110, 125), (126, 109, 108, 127), (39, 38, 110, 111), (55, 51, 123, 127), (46, 47, 119, 118), (47, 43, 115, 119), (54, 37, 109, 126), (36, 55, 127, 108), (41, 40, 112, 113), (49, 48, 120, 121), (43, 42, 114, 115), (51, 50, 122, 123), (48, 52, 124, 120), (40, 44, 116, 112), (37, 36, 108, 109), (53, 49, 121, 125)])
me_cube_009.materials.append(mat_material)
me_cube_009.use_remesh_preserve_volume = False
me_cube_009.use_remesh_preserve_attributes = False
me_cube_009.use_mirror_vertex_groups = False
me_cube_009.update()
me_cube_008 = bpy.data.meshes.new('Cube.008')
me_cube_008.from_pydata([(1.0, 0.3, 0.0), (1.0, -0.3, 0.0), (-1.0, -0.3, 0.0), (-1.0, 0.3, 0.0), (1.0, 0.3, 3.0), (1.0, -0.3, 3.0), (-1.0, -0.3, 3.0), (-1.0, 0.3, 3.0)], [], [(0, 1, 2, 3), (4, 7, 6, 5), (0, 4, 5, 1), (1, 5, 6, 2), (2, 6, 7, 3), (4, 0, 3, 7)])
me_cube_008.materials.append(mat_material)
me_cube_008.use_remesh_preserve_volume = False
me_cube_008.use_remesh_preserve_attributes = False
me_cube_008.use_mirror_vertex_groups = False
me_cube_008.update()
me_cube_007 = bpy.data.meshes.new('Cube.007')
me_cube_007.from_pydata([(-1.0, -0.5, 0.2), (-1.0, -0.5, 0.4), (-1.0, 0.5, 0.0), (-1.0, 0.5, 0.4), (1.0, -0.5, 0.2), (1.0, -0.5, 0.4), (1.0, 0.5, 0.0), (1.0, 0.5, 0.4), (-1.0, -0.3, 0.0), (-1.0, -0.3, 0.4), (1.0, -0.3, 0.0), (1.0, -0.3, 0.4), (-1.0, -0.5, 0.7), (1.0, -0.5, 0.7), (-1.0, -0.3, 0.7), (1.0, -0.3, 0.7), (0.5, 0.5, 0.0), (0.0, 0.5, 0.0), (-0.5, 0.5, 0.0), (-0.5, 0.5, 0.4), (0.0, 0.5, 0.4), (0.5, 0.5, 0.4), (-0.5, -0.5, 0.2), (0.0, -0.5, 0.2), (0.5, -0.5, 0.2), (0.5, -0.5, 0.4), (0.0, -0.5, 0.4), (-0.5, -0.5, 0.4), (-0.5, -0.3, 0.4), (0.0, -0.3, 0.4), (0.5, -0.3, 0.4), (0.5, -0.3, 0.0), (0.0, -0.3, 0.0), (-0.5, -0.3, 0.0), (0.5, -0.5, 0.7), (0.0, -0.5, 0.7), (-0.5, -0.5, 0.7), (-0.5, -0.3, 0.7), (0.0, -0.3, 0.7), (0.5, -0.3, 0.7), (-0.5, -0.5, 0.9), (-1.0, -0.5, 0.9), (-1.0, -0.3, 0.9), (0.5, -0.5, 0.9), (0.0, -0.5, 0.9), (-0.5, -0.3, 0.9), (0.0, -0.3, 0.9), (0.5, -0.3, 0.9), (0.5, -0.5, 0.0), (1.0, -0.5, 0.0), (1.0, -0.3, -0.2), (-0.5, -0.5, 0.0), (0.0, -0.5, 0.0), (0.5, -0.3, -0.2), (0.0, -0.3, -0.2), (-0.5, -0.3, -0.2)], [], [(8, 9, 3, 2), (16, 21, 7, 6), (10, 11, 5, 4), (22, 27, 1, 0), (10, 4, 49, 50), (25, 5, 13, 34), (19, 3, 9, 28), (16, 6, 10, 31), (6, 7, 11, 10), (0, 1, 9, 8), (14, 12, 41, 42), (28, 9, 14, 37), (5, 11, 15, 13), (9, 1, 12, 14), (11, 30, 39, 15), (30, 29, 38, 39), (29, 28, 37, 38), (15, 39, 34, 13), (34, 39, 47, 43), (38, 37, 36, 35), (2, 18, 33, 8), (18, 17, 32, 33), (17, 16, 31, 32), (7, 21, 30, 11), (21, 20, 29, 30), (20, 19, 28, 29), (1, 27, 36, 12), (27, 26, 35, 36), (26, 25, 34, 35), (8, 33, 22, 0), (24, 31, 53, 48), (32, 31, 24, 23), (4, 5, 25, 24), (24, 25, 26, 23), (23, 26, 27, 22), (2, 3, 19, 18), (18, 19, 20, 17), (17, 20, 21, 16), (45, 42, 41, 40), (47, 46, 44, 43), (39, 38, 46, 47), (37, 14, 42, 45), (35, 34, 43, 44), (38, 35, 44, 46), (12, 36, 40, 41), (36, 37, 45, 40), (53, 50, 49, 48), (55, 54, 52, 51), (22, 33, 55, 51), (33, 32, 54, 55), (4, 24, 48, 49), (31, 10, 50, 53), (32, 23, 52, 54), (23, 22, 51, 52)])
me_cube_007.materials.append(mat_material)
me_cube_007.use_remesh_preserve_volume = False
me_cube_007.use_remesh_preserve_attributes = False
me_cube_007.use_mirror_vertex_groups = False
me_cube_007.update()
me_cube = bpy.data.meshes.new('Cube')
me_cube.from_pydata([(1.0, 0.3, 0.0), (1.0, -0.3, 0.0), (-1.0, -0.3, 0.0), (-1.0, 0.3, 0.0), (1.0, 0.3, 0.6), (1.0, -0.3, 0.6), (-1.0, -0.3, 0.6), (-1.0, 0.3, 0.6), (0.6, 0.3, 0.0), (0.2, 0.3, 0.0), (-0.2, 0.3, 0.0), (-0.6, 0.3, 0.0), (0.6, -0.3, 0.0), (0.2, -0.3, 0.0), (-0.2, -0.3, 0.0), (-0.6, -0.3, 0.0), (0.6, 0.3, 0.6), (0.2, 0.3, 0.6), (-0.2, 0.3, 0.6), (-0.6, 0.3, 0.6), (0.6, -0.3, 0.6), (0.2, -0.3, 0.6), (-0.2, -0.3, 0.6), (-0.6, -0.3, 0.6), (1.0, 0.18, 0.0), (1.0, 0.06, 0.0), (1.0, -0.06, 0.0), (1.0, -0.18, 0.0), (-1.0, -0.18, 0.0), (-1.0, -0.06, 0.0), (-1.0, 0.06, 0.0), (-1.0, 0.18, 0.0), (1.0, 0.18, 0.6), (1.0, 0.06, 0.6), (1.0, -0.06, 0.6), (1.0, -0.18, 0.6), (-1.0, -0.18, 0.6), (-1.0, -0.06, 0.6), (-1.0, 0.06, 0.6), (-1.0, 0.18, 0.6), (0.6, 0.18, 0.6), (0.6, 0.06, 0.6), (0.6, -0.06, 0.6), (0.6, -0.18, 0.6), (0.2, 0.18, 0.6), (0.2, 0.06, 0.6), (0.2, -0.06, 0.6), (0.2, -0.18, 0.6), (-0.2, 0.18, 0.6), (-0.2, 0.06, 0.6), (-0.2, -0.06, 0.6), (-0.2, -0.18, 0.6), (-0.6, 0.18, 0.6), (-0.6, 0.06, 0.6), (-0.6, -0.06, 0.6), (-0.6, -0.18, 0.6), (0.6, -0.18, 0.0), (0.6, -0.06, 0.0), (0.6, 0.06, 0.0), (0.6, 0.18, 0.0), (0.2, -0.18, 0.0), (0.2, -0.06, 0.0), (0.2, 0.06, 0.0), (0.2, 0.18, 0.0), (-0.2, -0.18, 0.0), (-0.2, -0.06, 0.0), (-0.2, 0.06, 0.0), (-0.2, 0.18, 0.0), (-0.6, -0.18, 0.0), (-0.6, -0.06, 0.0), (-0.6, 0.06, 0.0), (-0.6, 0.18, 0.0), (1.0, -0.18, 0.9), (1.0, -0.3, 0.9), (-0.6, 0.3, 0.9), (-1.0, 0.3, 0.9), (-0.6, -0.3, 0.9), (-1.0, -0.3, 0.9), (-1.0, 0.18, 0.9), (1.0, 0.3, 0.9), (0.6, 0.3, 0.9), (0.2, 0.3, 0.9), (-0.2, 0.3, 0.9), (0.6, -0.3, 0.9), (0.2, -0.3, 0.9), (-0.2, -0.3, 0.9), (0.6, -0.18, 0.9), (0.2, -0.18, 0.9), (-0.2, -0.18, 0.9), (-0.6, -0.18, 0.9), (1.0, 0.18, 0.9), (1.0, 0.06, 0.9), (1.0, -0.06, 0.9), (-1.0, -0.18, 0.9), (-1.0, -0.06, 0.9), (-1.0, 0.06, 0.9), (0.6, 0.18, 0.9), (0.6, 0.06, 0.9), (0.6, -0.06, 0.9), (0.2, 0.18, 0.9), (0.2, 0.06, 0.9), (0.2, -0.06, 0.9), (-0.2, 0.18, 0.9), (-0.2, 0.06, 0.9), (-0.2, -0.06, 0.9), (-0.6, 0.18, 0.9), (-0.6, 0.06, 0.9), (-0.6, -0.06, 0.9), (-1.0, -0.18, 0.8), (-1.0, -0.06, 0.8), (-1.0, 0.06, 0.8), (-1.0, 0.18, 0.8), (0.6, 0.18, 0.8), (0.6, 0.06, 0.8), (0.6, -0.06, 0.8), (0.6, -0.18, 0.8), (0.2, 0.18, 0.8), (0.2, 0.06, 0.8), (0.2, -0.06, 0.8), (0.2, -0.18, 0.8), (-0.2, 0.18, 0.8), (-0.2, 0.06, 0.8), (-0.2, -0.06, 0.8), (-0.2, -0.18, 0.8), (-0.6, 0.18, 0.8), (-0.6, 0.06, 0.8), (-0.6, -0.06, 0.8), (-0.6, -0.18, 0.8)], [], [(68, 15, 2, 28), (7, 39, 78, 75), (27, 35, 5, 1), (15, 23, 6, 2), (31, 39, 7, 3), (19, 11, 3, 7), (4, 0, 8, 16), (16, 8, 9, 17), (17, 9, 10, 18), (18, 10, 11, 19), (1, 5, 20, 12), (12, 20, 21, 13), (13, 21, 22, 14), (14, 22, 23, 15), (20, 5, 73, 83), (43, 47, 21, 20), (44, 17, 81, 99), (51, 55, 23, 22), (27, 1, 12, 56), (56, 12, 13, 60), (60, 13, 14, 64), (64, 14, 15, 68), (10, 67, 71, 11), (67, 66, 70, 71), (66, 65, 69, 70), (65, 64, 68, 69), (9, 63, 67, 10), (63, 62, 66, 67), (62, 61, 65, 66), (61, 60, 64, 65), (8, 59, 63, 9), (59, 58, 62, 63), (58, 57, 61, 62), (57, 56, 60, 61), (0, 24, 59, 8), (24, 25, 58, 59), (25, 26, 57, 58), (26, 27, 56, 57), (18, 19, 52, 48), (38, 53, 125, 110), (49, 53, 54, 50), (42, 46, 118, 114), (21, 47, 87, 84), (44, 48, 49, 45), (6, 23, 76, 77), (46, 50, 51, 47), (16, 17, 44, 40), (50, 54, 126, 122), (41, 45, 46, 42), (52, 39, 111, 124), (43, 20, 83, 86), (32, 40, 41, 33), (19, 7, 75, 74), (34, 42, 43, 35), (2, 6, 36, 28), (28, 36, 37, 29), (29, 37, 38, 30), (30, 38, 39, 31), (0, 4, 32, 24), (24, 32, 33, 25), (25, 33, 34, 26), (26, 34, 35, 27), (17, 18, 82, 81), (45, 41, 113, 117), (41, 42, 98, 97), (44, 45, 117, 116), (11, 71, 31, 3), (71, 70, 30, 31), (70, 69, 29, 30), (69, 68, 28, 29), (89, 93, 77, 76), (72, 86, 83, 73), (87, 88, 85, 84), (81, 82, 102, 99), (100, 103, 104, 101), (79, 80, 96, 90), (91, 97, 98, 92), (74, 75, 78, 105), (106, 95, 94, 107), (51, 22, 85, 88), (39, 52, 105, 78), (32, 4, 79, 90), (23, 55, 89, 76), (53, 38, 95, 106), (46, 45, 100, 101), (22, 21, 84, 85), (40, 32, 90, 96), (37, 54, 107, 94), (33, 41, 97, 91), (34, 33, 91, 92), (55, 36, 93, 89), (18, 48, 102, 82), (42, 34, 92, 98), (35, 43, 86, 72), (36, 6, 77, 93), (49, 50, 104, 103), (38, 37, 94, 95), (48, 44, 99, 102), (52, 19, 74, 105), (45, 49, 103, 100), (16, 40, 96, 80), (4, 16, 80, 79), (50, 46, 101, 104), (54, 53, 106, 107), (47, 51, 88, 87), (5, 35, 72, 73), (120, 124, 125, 121), (122, 126, 127, 123), (112, 116, 117, 113), (114, 118, 119, 115), (124, 111, 110, 125), (126, 109, 108, 127), (39, 38, 110, 111), (55, 51, 123, 127), (46, 47, 119, 118), (47, 43, 115, 119), (54, 37, 109, 126), (36, 55, 127, 108), (41, 40, 112, 113), (49, 48, 120, 121), (43, 42, 114, 115), (51, 50, 122, 123), (48, 52, 124, 120), (40, 44, 116, 112), (37, 36, 108, 109), (53, 49, 121, 125)])
me_cube.materials.append(mat_material)
me_cube.use_remesh_preserve_volume = False
me_cube.use_remesh_preserve_attributes = False
me_cube.use_mirror_vertex_groups = False
me_cube.update()
me_cylinder_002 = bpy.data.meshes.new('Cylinder.002')
me_cylinder_002.from_pydata([(0.0, 1.0, 0.0), (-1.081e-08, 1.29, 0.5), (0.3827, 0.9239, 0.0), (0.4937, 1.192, 0.5), (0.7071, 0.7071, 0.0), (0.9122, 0.9122, 0.5), (0.9239, 0.3827, 0.0), (1.192, 0.4937, 0.5), (1.0, -4.371e-08, 0.0), (1.29, -5.963e-08, 0.5), (0.9239, -0.3827, 0.0), (1.192, -0.4937, 0.5), (0.7071, -0.7071, 0.0), (0.9122, -0.9122, 0.5), (0.3827, -0.9239, 0.0), (0.4937, -1.192, 0.5), (1.51e-07, -1.0, 0.0), (1.84e-07, -1.29, 0.5), (-0.3827, -0.9239, 0.0), (-0.4937, -1.192, 0.5), (-0.7071, -0.7071, 0.0), (-0.9122, -0.9122, 0.5), (-0.9239, -0.3827, 0.0), (-1.192, -0.4937, 0.5), (-1.0, 1.192e-08, 0.0), (-1.29, 1.214e-08, 0.5), (-0.9239, 0.3827, 0.0), (-1.192, 0.4937, 0.5), (-0.7071, 0.7071, 0.0), (-0.9122, 0.9122, 0.5), (-0.3827, 0.9239, 0.0), (-0.4937, 1.192, 0.5), (-3.787e-09, 1.29, 1.1), (0.4937, 1.192, 1.1), (0.9122, 0.9122, 1.1), (1.192, 0.4937, 1.1), (1.29, -5.963e-08, 1.1), (1.192, -0.4937, 1.1), (0.9122, -0.9122, 1.1), (0.4937, -1.192, 1.1), (1.91e-07, -1.29, 1.1), (-0.4937, -1.192, 1.1), (-0.9122, -0.9122, 1.1), (-1.192, -0.4937, 1.1), (-1.29, 1.214e-08, 1.1), (-1.192, 0.4937, 1.1), (-0.9122, 0.9122, 1.1), (-0.4937, 1.192, 1.1), (1.038e-08, 1.032, 1.1), (0.395, 0.9535, 1.1), (0.7298, 0.7298, 1.1), (0.9535, 0.395, 1.1), (1.032, -4.473e-08, 1.1), (0.9535, -0.395, 1.1), (0.7298, -0.7298, 1.1), (0.395, -0.9535, 1.1), (1.662e-07, -1.032, 1.1), (-0.395, -0.9535, 1.1), (-0.7298, -0.7298, 1.1), (-0.9535, -0.395, 1.1), (-1.032, 1.269e-08, 1.1), (-0.9535, 0.395, 1.1), (-0.7298, 0.7298, 1.1), (-0.395, 0.9535, 1.1), (0.4937, 1.192, 1.5), (-3.787e-09, 1.29, 1.5), (1.192, 0.4937, 1.5), (0.9122, 0.9122, 1.5), (1.192, -0.4937, 1.5), (1.29, -5.963e-08, 1.5), (0.4937, -1.192, 1.5), (0.9122, -0.9122, 1.5), (-0.4937, -1.192, 1.5), (1.91e-07, -1.29, 1.5), (-1.192, -0.4937, 1.5), (-0.9122, -0.9122, 1.5), (-1.192, 0.4937, 1.5), (-1.29, 1.214e-08, 1.5), (-0.4937, 1.192, 1.5), (-0.9122, 0.9122, 1.5), (0.395, 0.9535, 1.5), (1.038e-08, 1.032, 1.5), (0.9535, 0.395, 1.5), (0.7298, 0.7298, 1.5), (0.9535, -0.395, 1.5), (1.032, -4.473e-08, 1.5), (0.395, -0.9535, 1.5), (0.7298, -0.7298, 1.5), (-0.395, -0.9535, 1.5), (1.662e-07, -1.032, 1.5), (-0.9535, -0.395, 1.5), (-0.7298, -0.7298, 1.5), (-0.9535, 0.395, 1.5), (-1.032, 1.269e-08, 1.5), (-0.395, 0.9535, 1.5), (-0.7298, 0.7298, 1.5), (0.395, 0.9535, 0.6), (2.866e-08, 1.032, 0.6), (0.7298, 0.7298, 0.6), (0.9535, 0.395, 0.6), (1.032, -4.473e-08, 0.6), (0.9535, -0.395, 0.6), (0.7298, -0.7298, 0.6), (0.395, -0.9535, 0.6), (1.845e-07, -1.032, 0.6), (-0.395, -0.9535, 0.6), (-0.7298, -0.7298, 0.6), (-0.9535, -0.395, 0.6), (-1.032, 1.269e-08, 0.6), (-0.9535, 0.395, 0.6), (-0.7298, 0.7298, 0.6), (-0.395, 0.9535, 0.6), (0.0, 1.0, -0.3), (-1.081e-08, 1.29, 0.2), (0.4937, 1.192, 0.2), (0.3827, 0.9239, -0.3), (0.7071, 0.7071, -0.3), (0.9122, 0.9122, 0.2), (1.192, 0.4937, 0.2), (0.9239, 0.3827, -0.3), (1.0, -4.371e-08, -0.3), (1.29, -5.963e-08, 0.2), (1.192, -0.4937, 0.2), (0.9239, -0.3827, -0.3), (0.7071, -0.7071, -0.3), (0.9122, -0.9122, 0.2), (0.4937, -1.192, 0.2), (0.3827, -0.9239, -0.3), (1.51e-07, -1.0, -0.3), (1.84e-07, -1.29, 0.2), (-0.4937, -1.192, 0.2), (-0.3827, -0.9239, -0.3), (-0.7071, -0.7071, -0.3), (-0.9122, -0.9122, 0.2), (-1.192, -0.4937, 0.2), (-0.9239, -0.3827, -0.3), (-1.0, 1.192e-08, -0.3), (-1.29, 1.214e-08, 0.2), (-1.192, 0.4937, 0.2), (-0.9239, 0.3827, -0.3), (-0.7071, 0.7071, -0.3), (-0.9122, 0.9122, 0.2), (-0.4937, 1.192, 0.2), (-0.3827, 0.9239, -0.3)], [], [(0, 1, 3, 2), (27, 29, 141, 138), (4, 5, 7, 6), (18, 19, 130, 131), (8, 9, 11, 10), (28, 26, 139, 140), (12, 13, 15, 14), (26, 27, 138, 139), (16, 17, 19, 18), (9, 8, 120, 121), (20, 21, 23, 22), (7, 9, 121, 118), (24, 25, 27, 26), (17, 16, 128, 129), (31, 29, 46, 47), (28, 29, 31, 30), (8, 6, 119, 120), (0, 2, 4, 6, 8, 10, 12, 14, 16, 18, 20, 22, 24, 26, 28, 30), (44, 43, 59, 60), (7, 5, 34, 35), (17, 15, 39, 40), (27, 25, 44, 45), (3, 1, 32, 33), (13, 11, 37, 38), (23, 21, 42, 43), (1, 31, 47, 32), (9, 7, 35, 36), (19, 17, 40, 41), (29, 27, 45, 46), (5, 3, 33, 34), (15, 13, 38, 39), (25, 23, 43, 44), (11, 9, 36, 37), (21, 19, 41, 42), (50, 49, 96, 98), (62, 63, 94, 95), (49, 33, 64, 80), (38, 37, 53, 54), (46, 45, 61, 62), (48, 49, 80, 81), (32, 48, 81, 65), (40, 39, 55, 56), (37, 36, 69, 68), (32, 47, 63, 48), (60, 61, 92, 93), (34, 33, 49, 50), (42, 41, 57, 58), (40, 56, 89, 73), (63, 47, 78, 94), (36, 35, 51, 52), (68, 69, 85, 84), (76, 77, 93, 92), (70, 71, 87, 86), (78, 79, 95, 94), (64, 65, 81, 80), (72, 73, 89, 88), (66, 67, 83, 82), (74, 75, 91, 90), (39, 38, 71, 70), (57, 41, 72, 88), (50, 51, 82, 83), (34, 50, 83, 67), (59, 43, 74, 90), (41, 40, 73, 72), (42, 58, 91, 75), (44, 60, 93, 77), (52, 53, 84, 85), (51, 35, 66, 82), (36, 52, 85, 69), (43, 42, 75, 74), (53, 37, 68, 84), (54, 55, 86, 87), (61, 45, 76, 92), (45, 44, 77, 76), (38, 54, 87, 71), (56, 57, 88, 89), (33, 32, 65, 64), (46, 62, 95, 79), (47, 46, 79, 78), (55, 39, 70, 86), (58, 59, 90, 91), (35, 34, 67, 66), (96, 97, 111, 110, 109, 108, 107, 106, 105, 104, 103, 102, 101, 100, 99, 98), (58, 57, 105, 106), (51, 50, 98, 99), (59, 58, 106, 107), (52, 51, 99, 100), (60, 59, 107, 108), (53, 52, 100, 101), (61, 60, 108, 109), (54, 53, 101, 102), (62, 61, 109, 110), (55, 54, 102, 103), (63, 62, 110, 111), (56, 55, 103, 104), (49, 48, 97, 96), (48, 63, 111, 97), (57, 56, 104, 105), (115, 114, 117, 116), (119, 118, 121, 120), (123, 122, 125, 124), (127, 126, 129, 128), (131, 130, 133, 132), (135, 134, 137, 136), (139, 138, 141, 140), (143, 142, 113, 112), (20, 18, 131, 132), (10, 11, 122, 123), (29, 28, 140, 141), (1, 0, 112, 113), (19, 21, 133, 130), (12, 10, 123, 124), (2, 3, 114, 115), (21, 20, 132, 133), (11, 13, 125, 122), (4, 2, 115, 116), (13, 12, 124, 125), (30, 31, 142, 143), (3, 5, 117, 114), (0, 30, 143, 112), (5, 4, 116, 117), (22, 23, 134, 135), (31, 1, 113, 142), (24, 22, 135, 136), (14, 15, 126, 127), (23, 25, 137, 134), (16, 14, 127, 128), (6, 7, 118, 119), (25, 24, 136, 137), (15, 17, 129, 126)])
me_cylinder_002.materials.append(mat_material)
me_cylinder_002.use_remesh_preserve_volume = False
me_cylinder_002.use_remesh_preserve_attributes = False
me_cylinder_002.use_mirror_vertex_groups = False
me_cylinder_002.update()
me_cylinder_001 = bpy.data.meshes.new('Cylinder.001')
me_cylinder_001.from_pydata([(0.199, 0.9959, -0.01558), (0.199, 0.9959, 4.016), (0.565, 0.8439, -0.01558), (0.565, 0.8439, 4.016), (0.8449, 0.5635, -0.01558), (0.8449, 0.5635, 4.016), (0.9962, 0.1973, -0.01558), (0.9962, 0.1973, 4.016), (0.9959, -0.199, -0.01558), (0.9959, -0.199, 4.016), (0.8439, -0.565, -0.01558), (0.8439, -0.565, 4.016), (0.5635, -0.8449, -0.01558), (0.5635, -0.8449, 4.016), (0.1973, -0.9962, -0.01558), (0.1973, -0.9962, 4.016), (-0.199, -0.9959, -0.01558), (-0.199, -0.9959, 4.016), (-0.565, -0.8439, -0.01558), (-0.565, -0.8439, 4.016), (-0.8449, -0.5635, -0.01558), (-0.8449, -0.5635, 4.016), (-0.9962, -0.1973, -0.01558), (-0.9962, -0.1973, 4.016), (-0.9959, 0.199, -0.01558), (-0.9959, 0.199, 4.016), (-0.8439, 0.565, -0.01558), (-0.8439, 0.565, 4.016), (-0.5635, 0.8449, -0.01558), (-0.5635, 0.8449, 4.016), (-0.1973, 0.9962, -0.01558), (-0.1973, 0.9962, 4.016), (0.1393, 0.6971, 4.016), (0.3955, 0.5908, 4.016), (0.5914, 0.3944, 4.016), (0.6974, 0.1381, 4.016), (0.6971, -0.1393, 4.016), (0.5908, -0.3955, 4.016), (0.3944, -0.5914, 4.016), (0.1381, -0.6974, 4.016), (-0.1393, -0.6971, 4.016), (-0.3955, -0.5908, 4.016), (-0.5914, -0.3944, 4.016), (-0.6974, -0.1381, 4.016), (-0.6971, 0.1393, 4.016), (-0.5908, 0.3955, 4.016), (-0.3944, 0.5914, 4.016), (-0.1381, 0.6974, 4.016), (0.1393, 0.6971, 0.1348), (0.3955, 0.5908, 0.1348), (0.5914, 0.3944, 0.1348), (0.6974, 0.1381, 0.1348), (0.6971, -0.1393, 0.1348), (0.5908, -0.3955, 0.1348), (0.3944, -0.5914, 0.1348), (0.1381, -0.6974, 0.1348), (-0.1393, -0.6971, 0.1348), (-0.3955, -0.5908, 0.1348), (-0.5914, -0.3944, 0.1348), (-0.6974, -0.1381, 0.1348), (-0.6971, 0.1393, 0.1348), (-0.5908, 0.3955, 0.1348), (-0.3944, 0.5914, 0.1348), (-0.1381, 0.6974, 0.1348)], [], [(0, 1, 3, 2), (2, 3, 5, 4), (4, 5, 7, 6), (6, 7, 9, 8), (8, 9, 11, 10), (10, 11, 13, 12), (12, 13, 15, 14), (14, 15, 17, 16), (16, 17, 19, 18), (18, 19, 21, 20), (20, 21, 23, 22), (22, 23, 25, 24), (24, 25, 27, 26), (26, 27, 29, 28), (31, 29, 46, 47), (28, 29, 31, 30), (30, 31, 1, 0), (0, 2, 4, 6, 8, 10, 12, 14, 16, 18, 20, 22, 24, 26, 28, 30), (44, 43, 59, 60), (7, 5, 34, 35), (17, 15, 39, 40), (27, 25, 44, 45), (3, 1, 32, 33), (13, 11, 37, 38), (23, 21, 42, 43), (1, 31, 47, 32), (9, 7, 35, 36), (19, 17, 40, 41), (29, 27, 45, 46), (5, 3, 33, 34), (15, 13, 38, 39), (25, 23, 43, 44), (11, 9, 36, 37), (21, 19, 41, 42), (49, 48, 63, 62, 61, 60, 59, 58, 57, 56, 55, 54, 53, 52, 51, 50), (37, 36, 52, 53), (45, 44, 60, 61), (38, 37, 53, 54), (46, 45, 61, 62), (39, 38, 54, 55), (47, 46, 62, 63), (40, 39, 55, 56), (33, 32, 48, 49), (32, 47, 63, 48), (41, 40, 56, 57), (34, 33, 49, 50), (42, 41, 57, 58), (35, 34, 50, 51), (43, 42, 58, 59), (36, 35, 51, 52)])
me_cylinder_001.materials.append(mat_material)
me_cylinder_001.use_remesh_preserve_volume = False
me_cylinder_001.use_remesh_preserve_attributes = False
me_cylinder_001.use_mirror_vertex_groups = False
me_cylinder_001.update()

# ---- objects
ob_camera_007 = bpy.data.objects.new('Camera.007', cam_camera_007)
ob_camera_006 = bpy.data.objects.new('Camera.006', cam_camera_006)
ob_camera_005 = bpy.data.objects.new('Camera.005', cam_camera_005)
ob_camera_004 = bpy.data.objects.new('Camera.004', cam_camera_004)
ob_camera_003 = bpy.data.objects.new('Camera.003', cam_camera_003)
ob_camera_002 = bpy.data.objects.new('Camera.002', cam_camera_002)
ob_camera_001 = bpy.data.objects.new('Camera.001', cam_camera_001)
ob_sun = bpy.data.objects.new('Sun', light_sun)
ob_lamp_003 = bpy.data.objects.new('Lamp.003', light_lamp_003)
ob_lamp_002 = bpy.data.objects.new('Lamp.002', light_lamp_002)
ob_lamp_001 = bpy.data.objects.new('Lamp.001', light_lamp_001)
ob_lamp = bpy.data.objects.new('Lamp', light_lamp)
ob_camera = bpy.data.objects.new('Camera', cam_camera)
ob_cylinder_003 = bpy.data.objects.new('Cylinder.003', me_cylinder_004)
ob_cube_005 = bpy.data.objects.new('Cube.005', me_cube_005)
ob_cube_006 = bpy.data.objects.new('Cube.006', me_cube_006)
ob_cube_004 = bpy.data.objects.new('Cube.004', me_cube_004)
ob_cube_003 = bpy.data.objects.new('Cube.003', me_cube_003)
ob_cube_002 = bpy.data.objects.new('Cube.002', me_cube_002)
ob_cube_010 = bpy.data.objects.new('Cube.010', me_cube_011)
ob_cube_009 = bpy.data.objects.new('Cube.009', me_cube_010)
ob_cube_001 = bpy.data.objects.new('Cube.001', me_cube_009)
ob_cube_008 = bpy.data.objects.new('Cube.008', me_cube_008)
ob_cube_007 = bpy.data.objects.new('Cube.007', me_cube_007)
ob_cube = bpy.data.objects.new('Cube', me_cube)
ob_cylinder_001 = bpy.data.objects.new('Cylinder.001', me_cylinder_002)
ob_cylinder = bpy.data.objects.new('Cylinder', me_cylinder_001)

# ---- transforms, parenting, visibility, modifiers, constraints
ob_camera_007.location = (-6.218, -6.218, 8.0)
ob_camera_007.rotation_euler = (1.047, -4.364e-09, 5.498)
ob_camera_007.lock_rotations_4d = False
ob_camera_007.empty_display_type = 'ARROWS'
ob_camera_007.color = (0.0, 0.0, 0.0, 0.0)
ob_camera_007.display_type = 'WIRE'
ob_camera_007.lineart.crease_threshold = 0.0
ob_camera_006.location = (-8.793, 2.384e-06, 8.0)
ob_camera_006.rotation_euler = (1.047, -1.49e-08, 4.712)
ob_camera_006.lock_rotations_4d = False
ob_camera_006.empty_display_type = 'ARROWS'
ob_camera_006.color = (0.0, 0.0, 0.0, 0.0)
ob_camera_006.display_type = 'WIRE'
ob_camera_006.lineart.crease_threshold = 0.0
ob_camera_005.location = (-6.218, 6.218, 8.0)
ob_camera_005.rotation_euler = (1.047, -2.544e-08, 3.927)
ob_camera_005.lock_rotations_4d = False
ob_camera_005.empty_display_type = 'ARROWS'
ob_camera_005.color = (0.0, 0.0, 0.0, 0.0)
ob_camera_005.display_type = 'WIRE'
ob_camera_005.lineart.crease_threshold = 0.0
ob_camera_004.location = (1.431e-06, 8.793, 8.0)
ob_camera_004.rotation_euler = (1.047, -2.98e-08, 3.142)
ob_camera_004.lock_rotations_4d = False
ob_camera_004.empty_display_type = 'ARROWS'
ob_camera_004.color = (0.0, 0.0, 0.0, 0.0)
ob_camera_004.display_type = 'WIRE'
ob_camera_004.lineart.crease_threshold = 0.0
ob_camera_003.location = (6.218, 6.218, 8.0)
ob_camera_003.rotation_euler = (1.047, -2.544e-08, 2.356)
ob_camera_003.lock_rotations_4d = False
ob_camera_003.empty_display_type = 'ARROWS'
ob_camera_003.color = (0.0, 0.0, 0.0, 0.0)
ob_camera_003.display_type = 'WIRE'
ob_camera_003.lineart.crease_threshold = 0.0
ob_camera_002.location = (8.793, -4.768e-07, 8.0)
ob_camera_002.rotation_euler = (1.047, -1.49e-08, 1.571)
ob_camera_002.lock_rotations_4d = False
ob_camera_002.empty_display_type = 'ARROWS'
ob_camera_002.color = (0.0, 0.0, 0.0, 0.0)
ob_camera_002.display_type = 'WIRE'
ob_camera_002.lineart.crease_threshold = 0.0
ob_camera_001.location = (6.218, -6.218, 8.0)
ob_camera_001.rotation_euler = (1.047, -4.364e-09, 0.7854)
ob_camera_001.lock_rotations_4d = False
ob_camera_001.empty_display_type = 'ARROWS'
ob_camera_001.color = (0.0, 0.0, 0.0, 0.0)
ob_camera_001.display_type = 'WIRE'
ob_camera_001.lineart.crease_threshold = 0.0
ob_sun.location = (-13.91, -6.74e-07, 20.65)
ob_sun.rotation_euler = (1.263e-08, -0.4176, -5.961e-08)
ob_sun.lineart.crease_threshold = 0.0
ob_lamp_003.location = (1.272, 5.039, 5.752)
ob_lamp_003.rotation_euler = (0.6503, 0.05522, 1.866)
ob_lamp_003.lock_rotations_4d = False
ob_lamp_003.empty_display_type = 'ARROWS'
ob_lamp_003.color = (0.0, 0.0, 0.0, 0.0)
ob_lamp_003.lineart.crease_threshold = 0.0
ob_lamp_002.location = (-11.31, 0.9748, 14.9)
ob_lamp_002.rotation_euler = (0.6503, 0.05522, 1.866)
ob_lamp_002.lock_rotations_4d = False
ob_lamp_002.empty_display_type = 'ARROWS'
ob_lamp_002.color = (0.0, 0.0, 0.0, 0.0)
ob_lamp_002.lineart.crease_threshold = 0.0
ob_lamp_001.location = (6.178, -3.908, 2.648)
ob_lamp_001.rotation_euler = (0.6503, 0.05522, 1.866)
ob_lamp_001.lock_rotations_4d = False
ob_lamp_001.empty_display_type = 'ARROWS'
ob_lamp_001.color = (0.0, 0.0, 0.0, 0.0)
ob_lamp_001.lineart.crease_threshold = 0.0
ob_lamp.location = (-8.178, -4.293, 11.01)
ob_lamp.rotation_euler = (0.6503, 0.05522, 1.866)
ob_lamp.lock_rotations_4d = False
ob_lamp.empty_display_type = 'ARROWS'
ob_lamp.color = (0.0, 0.0, 0.0, 0.0)
ob_lamp.lineart.crease_threshold = 0.0
ob_camera.location = (-6.599e-16, -5.821, 6.284)
ob_camera.rotation_euler = (1.047, 1.923e-16, 1.11e-16)
ob_camera.lock_rotations_4d = False
ob_camera.empty_display_type = 'ARROWS'
ob_camera.color = (0.0, 0.0, 0.0, 0.0)
ob_camera.display_type = 'WIRE'
ob_camera.lineart.crease_threshold = 0.0
ob_cylinder_003.location = (4.768e-07, 0.0, 0.0)
ob_cylinder_003.use_shape_key_edit_mode = True
ob_cylinder_003.lineart.crease_threshold = 0.0
ob_cube_005.location = (0.0, 0.0, 0.0)
ob_cube_005.lock_rotations_4d = False
ob_cube_005.empty_display_type = 'ARROWS'
ob_cube_005.lineart.crease_threshold = 0.0
ob_cube_006.parent = ob_cube_005
ob_cube_006.location = (0.0, 0.0, 0.0)
ob_cube_006.rotation_euler = (1.571, 2.22e-16, 2.22e-16)
ob_cube_006.lock_rotations_4d = False
ob_cube_006.empty_display_type = 'ARROWS'
ob_cube_006.lineart.crease_threshold = 0.0
ob_cube_004.parent = ob_cube_005
ob_cube_004.location = (0.0, 0.0, 3.0)
ob_cube_004.lineart.crease_threshold = 0.0
ob_cube_003.location = (0.0, 0.0, 4.0)
ob_cube_003.lineart.crease_threshold = 0.0
ob_cube_002.location = (0.0, 0.0, 0.0)
ob_cube_002.lineart.crease_threshold = 0.0
ob_cube_010.location = (-20.0, 0.0, 0.0)
ob_cube_010.rotation_euler = (1.054e-08, -4.364e-09, -5.498)
ob_cube_010.scale = (1.378, 1.0, 1.0)
ob_cube_010.lock_rotations_4d = False
ob_cube_010.empty_display_type = 'ARROWS'
ob_cube_010.lineart.crease_threshold = 0.0
ob_cube_009.location = (-20.0, 10.0, 0.0)
ob_cube_009.rotation_euler = (1.054e-08, -4.364e-09, -5.498)
ob_cube_009.scale = (1.378, 1.0, 1.0)
ob_cube_009.lock_rotations_4d = False
ob_cube_009.empty_display_type = 'ARROWS'
ob_cube_009.lineart.crease_threshold = 0.0
ob_cube_001.location = (-10.0, -10.0, 0.0)
ob_cube_001.rotation_euler = (1.054e-08, -4.364e-09, -5.498)
ob_cube_001.scale = (1.378, 1.0, 1.0)
ob_cube_001.lock_rotations_4d = False
ob_cube_001.empty_display_type = 'ARROWS'
ob_cube_001.lineart.crease_threshold = 0.0
ob_cube_008.location = (0.0, 0.0, 0.0)
ob_cube_008.rotation_euler = (1.054e-08, -4.364e-09, -5.498)
ob_cube_008.scale = (1.378, 1.0, 1.0)
ob_cube_008.lock_rotations_4d = False
ob_cube_008.empty_display_type = 'ARROWS'
ob_cube_008.lineart.crease_threshold = 0.0
ob_cube_007.location = (0.0, 0.0, 3.0)
ob_cube_007.rotation_euler = (1.054e-08, -4.364e-09, -5.498)
ob_cube_007.scale = (1.378, 1.0, 1.0)
ob_cube_007.lineart.crease_threshold = 0.0
ob_cube.location = (0.0, -10.0, 0.0)
ob_cube.rotation_euler = (1.054e-08, -4.364e-09, -5.498)
ob_cube.scale = (1.378, 1.0, 1.0)
ob_cube.lock_rotations_4d = False
ob_cube.empty_display_type = 'ARROWS'
ob_cube.lineart.crease_threshold = 0.0
ob_cylinder_001.location = (4.768e-07, 0.0, 4.0)
ob_cylinder_001.lineart.crease_threshold = 0.0
ob_cylinder.location = (4.768e-07, 0.0, 0.0)
ob_cylinder.lineart.crease_threshold = 0.0

# ---- collection membership
col_collection_1.objects.link(ob_camera_007)
col_collection_1.objects.link(ob_camera_006)
col_collection_1.objects.link(ob_camera_005)
col_collection_1.objects.link(ob_camera_004)
col_collection_1.objects.link(ob_camera_003)
col_collection_1.objects.link(ob_camera_002)
col_collection_1.objects.link(ob_camera_001)
col_collection_1.objects.link(ob_sun)
col_collection_1.objects.link(ob_lamp_003)
col_collection_1.objects.link(ob_lamp_002)
col_collection_1.objects.link(ob_lamp_001)
col_collection_1.objects.link(ob_lamp)
col_collection_1.objects.link(ob_camera)
col_collection_4.objects.link(ob_cylinder_003)
col_collection_11.objects.link(ob_cube_005)
col_collection_11.objects.link(ob_cube_006)
col_collection_11.objects.link(ob_cube_004)
col_collection_12.objects.link(ob_cube_003)
col_collection_12.objects.link(ob_cube_002)
col_collection_13.objects.link(ob_cube_010)
col_collection_13.objects.link(ob_cube_009)
col_collection_13.objects.link(ob_cube_001)
col_collection_13.objects.link(ob_cube_008)
col_collection_13.objects.link(ob_cube_007)
col_collection_13.objects.link(ob_cube)
col_collection_14.objects.link(ob_cylinder_001)
col_collection_14.objects.link(ob_cylinder)

# ---- scene / render settings (as saved in the file)
scene.camera = ob_camera
scene.frame_start = 1; scene.frame_end = 40; scene.frame_set(45)
scene.render.engine = 'BLENDER_EEVEE_NEXT'
scene.render.resolution_x = 64
scene.render.resolution_y = 128
scene.render.dither_intensity = 0.0
scene.cycles.use_denoising = False
scene.cycles.samples = 128
scene.cycles.sampling_pattern = 'TABULATED_SOBOL'
scene.cycles.use_adaptive_sampling = False
scene.cycles.use_light_tree = False
scene.cycles.blur_glossy = 0.0
scene.cycles.sample_clamp_indirect = 0.0
scene.view_settings.view_transform = 'Standard'
bpy.context.view_layer.update()

